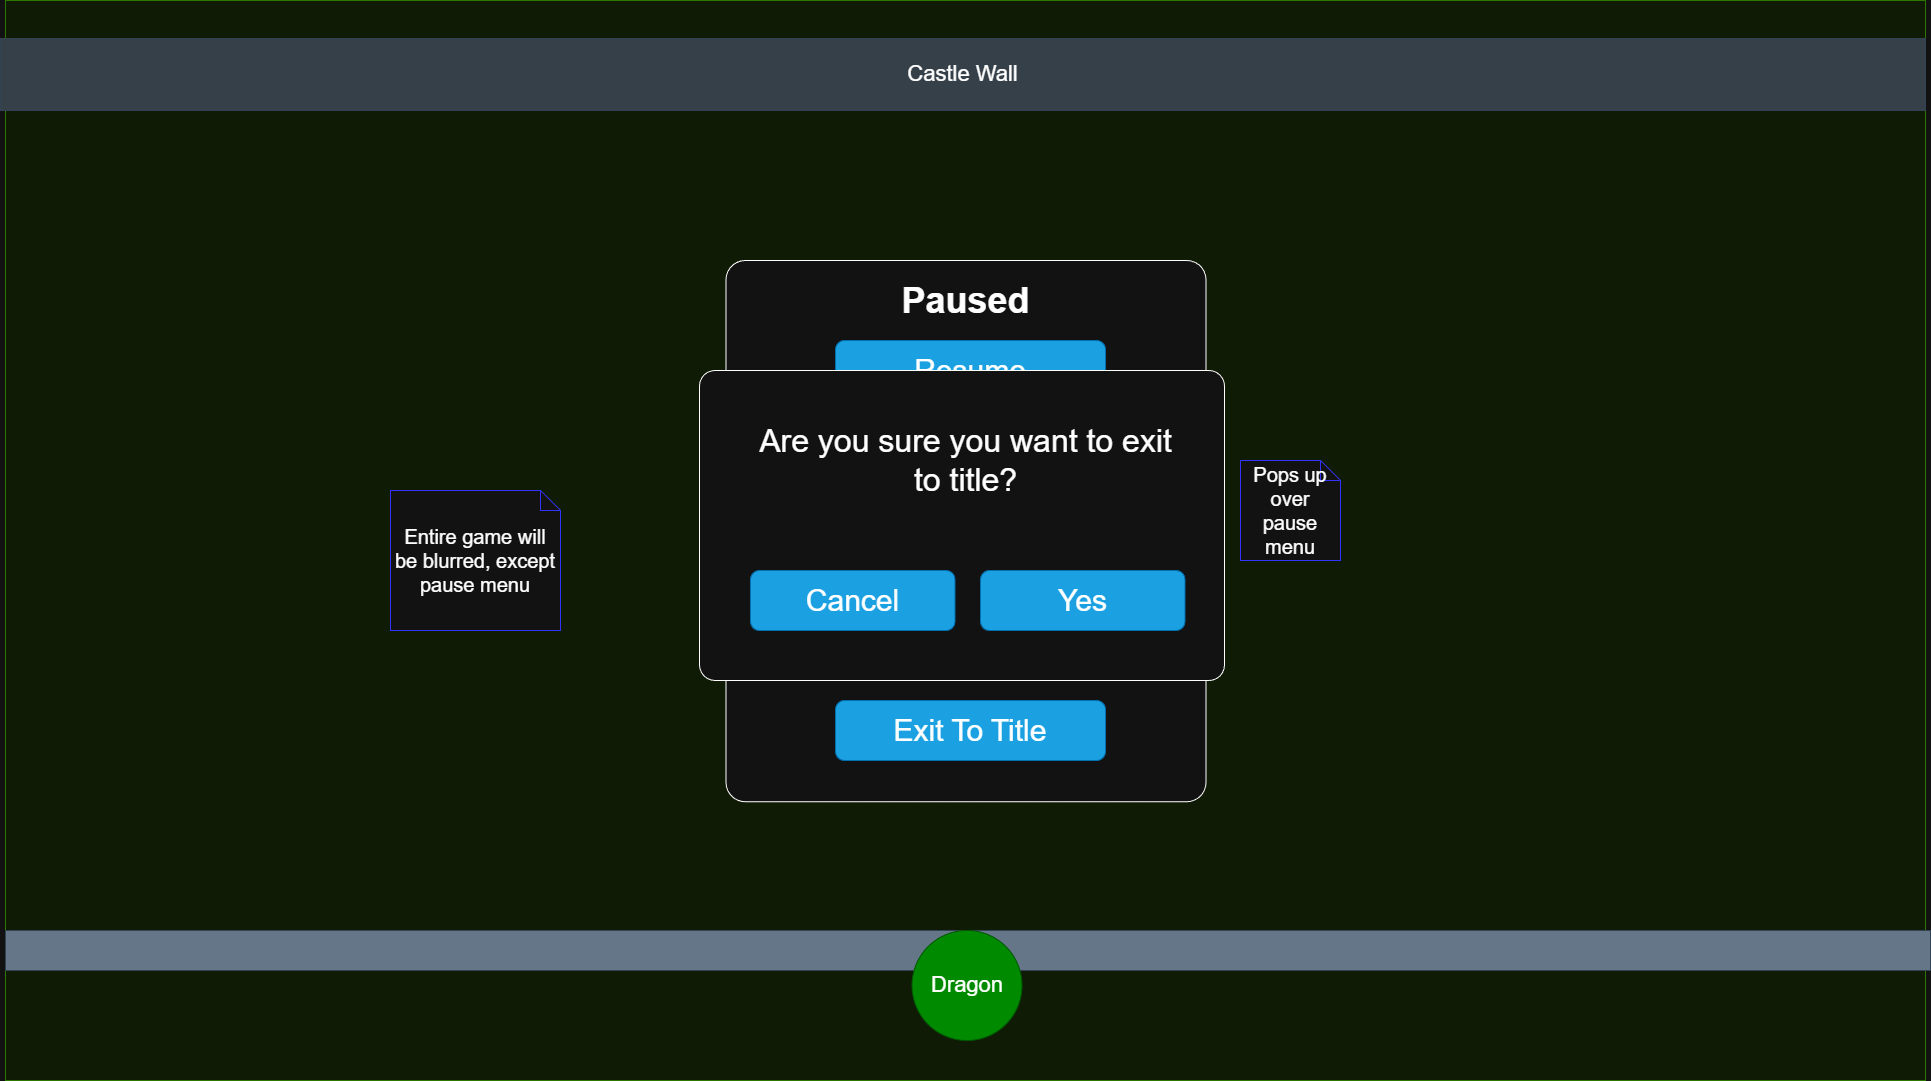

The diagram above was exported from draw.io. Its source (the exported page's mxGraphModel, read from the mxfile embedded in the PNG):
<mxGraphModel dx="2066" dy="1201" grid="1" gridSize="10" guides="1" tooltips="1" connect="1" arrows="1" fold="1" page="1" pageScale="1" pageWidth="850" pageHeight="1100" math="0" shadow="0">
  <root>
    <mxCell id="9JyLM0MxrBlczGmSsdvF-0" />
    <mxCell id="9JyLM0MxrBlczGmSsdvF-1" parent="9JyLM0MxrBlczGmSsdvF-0" />
    <mxCell id="9JyLM0MxrBlczGmSsdvF-2" parent="9JyLM0MxrBlczGmSsdvF-1" style="rounded=0;whiteSpace=wrap;html=1;fillColor=#0F1B05;fontColor=#ffffff;strokeColor=#2D7600;" value="" vertex="1">
      <mxGeometry height="1080" width="1920" x="395" y="410" as="geometry" />
    </mxCell>
    <mxCell id="9JyLM0MxrBlczGmSsdvF-3" parent="9JyLM0MxrBlczGmSsdvF-1" style="rounded=0;whiteSpace=wrap;html=1;fillColor=#354049;fontColor=#ffffff;strokeColor=#314354;" value="&lt;font style=&quot;font-size: 22px;&quot;&gt;Castle Wall&lt;/font&gt;" vertex="1">
      <mxGeometry height="72" width="1925" x="390" y="448" as="geometry" />
    </mxCell>
    <mxCell id="9JyLM0MxrBlczGmSsdvF-4" parent="9JyLM0MxrBlczGmSsdvF-1" style="rounded=0;whiteSpace=wrap;html=1;fillColor=#647687;fontColor=#ffffff;strokeColor=#314354;" value="&lt;font style=&quot;font-size: 22px;&quot;&gt;Castle&lt;/font&gt;" vertex="1">
      <mxGeometry height="40" width="1925" x="395" y="1340" as="geometry" />
    </mxCell>
    <mxCell id="9JyLM0MxrBlczGmSsdvF-5" parent="9JyLM0MxrBlczGmSsdvF-1" style="rounded=1;whiteSpace=wrap;html=1;arcSize=4;" value="" vertex="1">
      <mxGeometry height="541.25" width="480" x="1115.5" y="670" as="geometry" />
    </mxCell>
    <mxCell id="9JyLM0MxrBlczGmSsdvF-6" parent="9JyLM0MxrBlczGmSsdvF-1" style="text;html=1;whiteSpace=wrap;strokeColor=none;fillColor=none;align=center;verticalAlign=middle;rounded=0;" value="&lt;h1&gt;&lt;font style=&quot;font-size: 36px;&quot;&gt;Paused&lt;/font&gt;&lt;/h1&gt;" vertex="1">
      <mxGeometry height="40" width="165" x="1273" y="690" as="geometry" />
    </mxCell>
    <mxCell id="9JyLM0MxrBlczGmSsdvF-7" parent="9JyLM0MxrBlczGmSsdvF-1" style="ellipse;whiteSpace=wrap;html=1;aspect=fixed;fillColor=#008a00;fontColor=#ffffff;strokeColor=#005700;" value="&lt;span style=&quot;font-size: 22px;&quot;&gt;Dragon&lt;/span&gt;" vertex="1">
      <mxGeometry height="110" width="110" x="1301.5" y="1340" as="geometry" />
    </mxCell>
    <mxCell id="9JyLM0MxrBlczGmSsdvF-8" parent="9JyLM0MxrBlczGmSsdvF-1" style="rounded=1;whiteSpace=wrap;html=1;align=center;fillColor=#1ba1e2;fontColor=#ffffff;strokeColor=#006EAF;" value="&lt;span style=&quot;font-size: 30px;&quot;&gt;Exit To Title&lt;/span&gt;" vertex="1">
      <mxGeometry height="60" width="270" x="1225" y="1110" as="geometry" />
    </mxCell>
    <mxCell id="9JyLM0MxrBlczGmSsdvF-9" parent="9JyLM0MxrBlczGmSsdvF-1" style="rounded=1;whiteSpace=wrap;html=1;align=center;fillColor=#1ba1e2;fontColor=#ffffff;strokeColor=#006EAF;" value="&lt;span style=&quot;font-size: 30px;&quot;&gt;Settings&lt;/span&gt;&lt;span style=&quot;color: rgba(0, 0, 0, 0); font-family: monospace; font-size: 0px; text-align: start; text-wrap-mode: nowrap;&quot;&gt;%3CmxGraphModel%3E%3Croot%3E%3CmxCell%20id%3D%220%22%2F%3E%3CmxCell%20id%3D%221%22%20parent%3D%220%22%2F%3E%3CmxCell%20id%3D%222%22%20parent%3D%221%22%20style%3D%22rounded%3D1%3BwhiteSpace%3Dwrap%3Bhtml%3D1%3Balign%3Dcenter%3BfillColor%3D%231ba1e2%3BfontColor%3D%23ffffff%3BstrokeColor%3D%23006EAF%3B%22%20value%3D%22%26lt%3Bspan%20style%3D%26quot%3Bfont-size%3A%2030px%3B%26quot%3B%26gt%3BBack%20To%20Title%26lt%3B%2Fspan%26gt%3B%22%20vertex%3D%221%22%3E%3CmxGeometry%20height%3D%2260%22%20width%3D%22270%22%20x%3D%221220%22%20y%3D%221120%22%20as%3D%22geometry%22%2F%3E%3C%2FmxCell%3E%3C%2Froot%3E%3C%2FmxGraphModel%3E&lt;/span&gt;" vertex="1">
      <mxGeometry height="60" width="270" x="1225" y="1020" as="geometry" />
    </mxCell>
    <mxCell id="9JyLM0MxrBlczGmSsdvF-10" parent="9JyLM0MxrBlczGmSsdvF-1" style="rounded=1;whiteSpace=wrap;html=1;align=center;fillColor=#1ba1e2;fontColor=#ffffff;strokeColor=#006EAF;" value="&lt;span style=&quot;font-size: 30px;&quot;&gt;Controls&lt;/span&gt;" vertex="1">
      <mxGeometry height="60" width="270" x="1225" y="930" as="geometry" />
    </mxCell>
    <mxCell id="9JyLM0MxrBlczGmSsdvF-11" parent="9JyLM0MxrBlczGmSsdvF-1" style="rounded=1;whiteSpace=wrap;html=1;align=center;fillColor=#1ba1e2;fontColor=#ffffff;strokeColor=#006EAF;" value="&lt;span style=&quot;font-size: 30px;&quot;&gt;Villagerpedia&lt;/span&gt;" vertex="1">
      <mxGeometry height="60" width="270" x="1225" y="840" as="geometry" />
    </mxCell>
    <mxCell id="9JyLM0MxrBlczGmSsdvF-12" parent="9JyLM0MxrBlczGmSsdvF-1" style="rounded=1;whiteSpace=wrap;html=1;align=center;fillColor=#1ba1e2;fontColor=#ffffff;strokeColor=#006EAF;" value="&lt;span style=&quot;font-size: 30px;&quot;&gt;Resume&lt;/span&gt;" vertex="1">
      <mxGeometry height="60" width="270" x="1225" y="750" as="geometry" />
    </mxCell>
    <mxCell id="9JyLM0MxrBlczGmSsdvF-13" parent="9JyLM0MxrBlczGmSsdvF-1" style="shape=note;size=20;whiteSpace=wrap;html=1;strokeColor=#3333FF;" value="&lt;span style=&quot;font-size: 20px;&quot;&gt;Entire game will be blurred, except pause menu&lt;/span&gt;" vertex="1">
      <mxGeometry height="140" width="170" x="780" y="900" as="geometry" />
    </mxCell>
    <mxCell id="ojTweTW1VRpHZbbJ-yss-0" parent="9JyLM0MxrBlczGmSsdvF-1" style="rounded=1;whiteSpace=wrap;html=1;arcSize=5;" value="" vertex="1">
      <mxGeometry height="310" width="525" x="1089" y="780" as="geometry" />
    </mxCell>
    <mxCell id="ojTweTW1VRpHZbbJ-yss-1" parent="9JyLM0MxrBlczGmSsdvF-1" style="text;html=1;whiteSpace=wrap;strokeColor=none;fillColor=none;align=center;verticalAlign=middle;rounded=0;" value="&lt;font style=&quot;font-size: 32px;&quot;&gt;Are you sure you want to exit to title?&lt;/font&gt;" vertex="1">
      <mxGeometry height="120" width="417" x="1146.5" y="810" as="geometry" />
    </mxCell>
    <mxCell id="ojTweTW1VRpHZbbJ-yss-2" parent="9JyLM0MxrBlczGmSsdvF-1" style="shape=note;size=20;whiteSpace=wrap;html=1;strokeColor=#3333FF;" value="&lt;span style=&quot;font-size: 20px;&quot;&gt;Pops up over pause menu&lt;/span&gt;" vertex="1">
      <mxGeometry height="100" width="100" x="1630" y="870" as="geometry" />
    </mxCell>
    <mxCell id="ojTweTW1VRpHZbbJ-yss-3" parent="9JyLM0MxrBlczGmSsdvF-1" style="rounded=1;whiteSpace=wrap;html=1;align=center;fillColor=#1ba1e2;fontColor=#ffffff;strokeColor=#006EAF;" value="&lt;span style=&quot;font-size: 30px;&quot;&gt;Cancel&lt;/span&gt;" vertex="1">
      <mxGeometry height="60" width="204.5" x="1140" y="980" as="geometry" />
    </mxCell>
    <mxCell id="ojTweTW1VRpHZbbJ-yss-4" parent="9JyLM0MxrBlczGmSsdvF-1" style="rounded=1;whiteSpace=wrap;html=1;align=center;fillColor=#1ba1e2;fontColor=#ffffff;strokeColor=#006EAF;" value="&lt;span style=&quot;font-size: 30px;&quot;&gt;Yes&lt;/span&gt;" vertex="1">
      <mxGeometry height="60" width="204.5" x="1370" y="980" as="geometry" />
    </mxCell>
  </root>
</mxGraphModel>